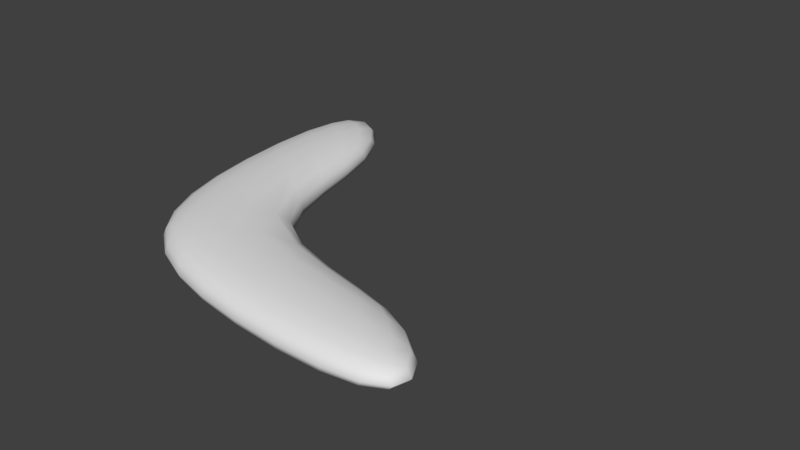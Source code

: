 # Source: Boomerang.blend  (saved by Blender 2.78.0; exported with 4.5.12 LTS)
import bpy
from mathutils import Matrix  # noqa: F401  (used for matrix-valued properties, if any)

bpy.ops.wm.read_factory_settings(use_empty=True)
scene = bpy.context.scene
scene.name = 'Scene'

# ---- collections
col_collection_1 = bpy.data.collections.new('Collection 1'); scene.collection.children.link(col_collection_1)

# ---- world
world_world = bpy.data.worlds.new('World'); scene.world = world_world
world_world.color = (0.05088, 0.05088, 0.05088)
world_world.use_sun_shadow = False
world_world.sun_shadow_jitter_overblur = 0.0
world_world.cycles.sampling_method = 'MANUAL'

# ---- meshes
me_cube_001 = bpy.data.meshes.new('Cube.001')
me_cube_001.from_pydata([(-0.2964, -0.2964, -0.2), (-0.2964, -0.2964, 0.0), (-0.5, 0.5, -0.2), (-0.5, 0.5, 0.0), (0.5, -0.5, -0.2), (0.5, -0.5, 0.0), (0.03538, 0.03538, -0.2), (0.03538, 0.03538, 0.0), (-0.5, 1.5, -0.2), (-0.5, 1.5, 0.0), (0.03538, 1.035, 0.0), (0.03538, 1.035, -0.2), (1.035, 0.03538, -0.2), (1.035, 0.03538, 0.0), (1.5, -0.5, 0.0), (1.5, -0.5, -0.2)], [], [(0, 1, 3, 2), (4, 5, 1, 0), (2, 6, 4, 0), (7, 3, 1, 5), (8, 9, 10, 11), (3, 9, 8, 2), (7, 10, 9, 3), (6, 11, 10, 7), (2, 8, 11, 6), (12, 13, 14, 15), (7, 13, 12, 6), (5, 14, 13, 7), (4, 15, 14, 5), (6, 12, 15, 4)])
me_cube_001.polygons.foreach_set('use_smooth', [True] * 14)
me_cube_001.use_remesh_preserve_volume = False
me_cube_001.use_remesh_preserve_attributes = False
me_cube_001.use_mirror_vertex_groups = False
me_cube_001.update()

# ---- objects
ob_cube = bpy.data.objects.new('Cube', me_cube_001)

# ---- transforms, parenting, visibility, modifiers, constraints
ob_cube.location = (0.0, 0.0, 0.0)
ob_cube.lineart.crease_threshold = 0.0
_m = ob_cube.modifiers.new('Subsurf', 'SUBSURF')
_m.uv_smooth = 'PRESERVE_CORNERS'
_m.quality = 2
_m.levels = 3
_m.show_only_control_edges = False

# ---- collection membership
col_collection_1.objects.link(ob_cube)

# ---- scene / render settings (as saved in the file)
scene.frame_start = 1; scene.frame_end = 250; scene.frame_set(1)
scene.render.engine = 'BLENDER_EEVEE_NEXT'
scene.render.resolution_percentage = 50
scene.render.dither_intensity = 0.0
scene.cycles.use_denoising = False
scene.cycles.samples = 128
scene.cycles.sampling_pattern = 'TABULATED_SOBOL'
scene.cycles.light_sampling_threshold = 0.0
scene.cycles.use_adaptive_sampling = False
scene.cycles.use_light_tree = False
scene.cycles.blur_glossy = 0.0
scene.cycles.sample_clamp_indirect = 0.0
scene.view_settings.view_transform = 'Standard'
bpy.context.view_layer.update()

# ---- added for rendering (the .blend has no active camera and no usable light): camera, sun
cam_auto = bpy.data.cameras.new('AutoCamera')
cam_auto.lens = 50.0
cam_auto.sensor_width = 36.0
cam_auto.clip_end = 1000.0
ob_auto_camera = bpy.data.objects.new('AutoCamera', cam_auto)
scene.collection.objects.link(ob_auto_camera)
ob_auto_camera.location = (3.12346, -2.64816, 1.99877)
ob_auto_camera.rotation_euler = (1.09748, -7.21219e-08, 0.694738)
scene.camera = ob_auto_camera
light_auto_sun = bpy.data.lights.new('AutoSun', 'SUN')
light_auto_sun.energy = 3.0
light_auto_sun.angle = 0.0523599
ob_auto_sun = bpy.data.objects.new('AutoSun', light_auto_sun)
scene.collection.objects.link(ob_auto_sun)
ob_auto_sun.rotation_euler = (0.872665, 0.174533, 0.523599)
bpy.context.view_layer.update()
